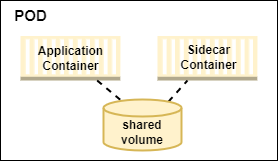

The diagram above was exported from draw.io. Its source (the exported page's mxGraphModel, read from the mxfile embedded in the PNG):
<mxGraphModel dx="1050" dy="515" grid="1" gridSize="10" guides="1" tooltips="1" connect="1" arrows="1" fold="1" page="1" pageScale="1" pageWidth="850" pageHeight="1100" math="0" shadow="0">
  <root>
    <mxCell id="0" />
    <mxCell id="1" parent="0" />
    <mxCell id="hGTfbnnzopxksVkKftP3-6" value="" style="rounded=0;whiteSpace=wrap;html=1;" parent="1" vertex="1">
      <mxGeometry x="283" y="160" width="277" height="160" as="geometry" />
    </mxCell>
    <mxCell id="hGTfbnnzopxksVkKftP3-7" value="&lt;b&gt;&lt;font style=&quot;font-size: 15px;&quot;&gt;POD&lt;/font&gt;&lt;/b&gt;" style="text;html=1;align=center;verticalAlign=middle;resizable=0;points=[];autosize=1;strokeColor=none;fillColor=none;" parent="1" vertex="1">
      <mxGeometry x="283" y="160" width="60" height="30" as="geometry" />
    </mxCell>
    <mxCell id="hGTfbnnzopxksVkKftP3-8" value="" style="outlineConnect=0;dashed=0;verticalLabelPosition=bottom;verticalAlign=top;align=center;html=1;shape=mxgraph.aws3.ec2_compute_container;fillColor=#fff2cc;strokeColor=#d6b656;" parent="1" vertex="1">
      <mxGeometry x="303" y="195.5" width="100" height="44.5" as="geometry" />
    </mxCell>
    <mxCell id="hGTfbnnzopxksVkKftP3-9" value="" style="outlineConnect=0;dashed=0;verticalLabelPosition=bottom;verticalAlign=top;align=center;html=1;shape=mxgraph.aws3.ec2_compute_container;fillColor=#fff2cc;strokeColor=#d6b656;" parent="1" vertex="1">
      <mxGeometry x="440" y="195.5" width="100" height="44.5" as="geometry" />
    </mxCell>
    <mxCell id="hGTfbnnzopxksVkKftP3-10" value="Application &lt;br&gt;Container" style="text;html=1;align=center;verticalAlign=middle;resizable=0;points=[];autosize=1;strokeColor=none;fillColor=none;fontStyle=1" parent="1" vertex="1">
      <mxGeometry x="308" y="197.75" width="90" height="40" as="geometry" />
    </mxCell>
    <mxCell id="hGTfbnnzopxksVkKftP3-11" value="Sidecar &lt;br&gt;Container" style="text;html=1;align=center;verticalAlign=middle;resizable=0;points=[];autosize=1;strokeColor=none;fillColor=none;fontStyle=1" parent="1" vertex="1">
      <mxGeometry x="451" y="197" width="80" height="40" as="geometry" />
    </mxCell>
    <mxCell id="hGTfbnnzopxksVkKftP3-16" value="" style="endArrow=none;dashed=1;html=1;rounded=0;strokeWidth=2;strokeColor=#000000;" parent="1" target="hGTfbnnzopxksVkKftP3-9" edge="1">
      <mxGeometry width="50" height="50" relative="1" as="geometry">
        <mxPoint x="443" y="270" as="sourcePoint" />
        <mxPoint x="493" y="220" as="targetPoint" />
      </mxGeometry>
    </mxCell>
    <mxCell id="hGTfbnnzopxksVkKftP3-18" value="" style="endArrow=none;dashed=1;html=1;rounded=0;entryX=0.313;entryY=-0.073;entryDx=0;entryDy=0;entryPerimeter=0;strokeWidth=2;strokeColor=#000000;" parent="1" source="hGTfbnnzopxksVkKftP3-8" edge="1">
      <mxGeometry width="50" height="50" relative="1" as="geometry">
        <mxPoint x="183" y="290" as="sourcePoint" />
        <mxPoint x="413.03999999999996" y="267.80999999999995" as="targetPoint" />
      </mxGeometry>
    </mxCell>
    <mxCell id="NSoFqOt1m7OGBDcPVVfN-1" value="&lt;b&gt;&lt;br&gt;shared&lt;br&gt;volume&lt;/b&gt;" style="strokeWidth=2;html=1;shape=mxgraph.flowchart.database;whiteSpace=wrap;fillColor=#fff2cc;strokeColor=#d6b656;" vertex="1" parent="1">
      <mxGeometry x="386" y="259" width="78" height="51" as="geometry" />
    </mxCell>
  </root>
</mxGraphModel>